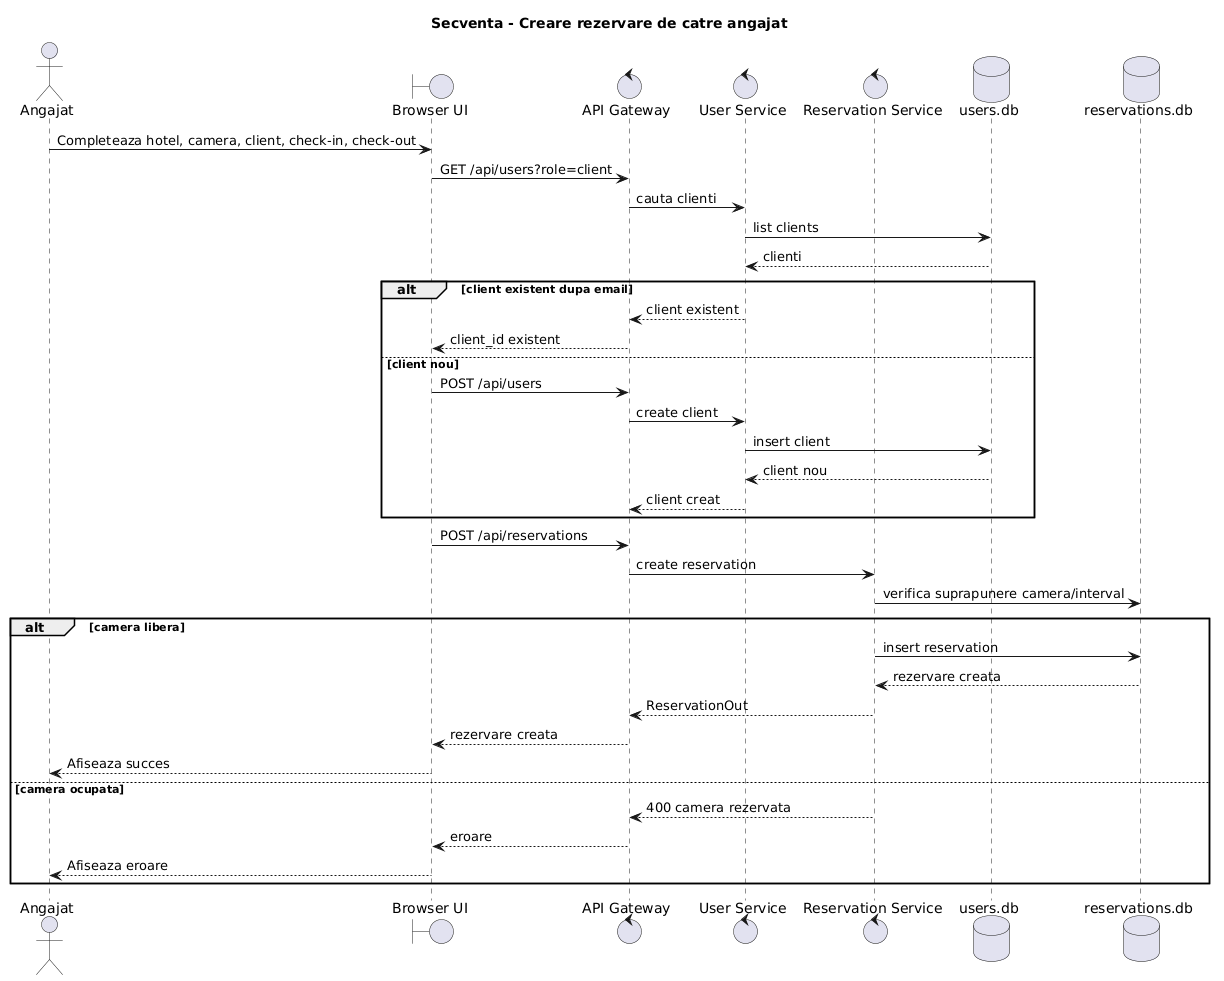

The diagram above was rendered by PlantUML. Its source (embedded in the PNG):
@startuml
title Secventa - Creare rezervare de catre angajat

actor "Angajat" as Employee
boundary "Browser UI" as UI
control "API Gateway" as Gateway
control "User Service" as UserService
control "Reservation Service" as ReservationService
database "users.db" as UserDB
database "reservations.db" as ReservationDB

Employee -> UI: Completeaza hotel, camera, client, check-in, check-out
UI -> Gateway: GET /api/users?role=client
Gateway -> UserService: cauta clienti
UserService -> UserDB: list clients
UserDB --> UserService: clienti

alt client existent dupa email
  UserService --> Gateway: client existent
  Gateway --> UI: client_id existent
else client nou
  UI -> Gateway: POST /api/users
  Gateway -> UserService: create client
  UserService -> UserDB: insert client
  UserDB --> UserService: client nou
  UserService --> Gateway: client creat
end

UI -> Gateway: POST /api/reservations
Gateway -> ReservationService: create reservation
ReservationService -> ReservationDB: verifica suprapunere camera/interval
alt camera libera
  ReservationService -> ReservationDB: insert reservation
  ReservationDB --> ReservationService: rezervare creata
  ReservationService --> Gateway: ReservationOut
  Gateway --> UI: rezervare creata
  UI --> Employee: Afiseaza succes
else camera ocupata
  ReservationService --> Gateway: 400 camera rezervata
  Gateway --> UI: eroare
  UI --> Employee: Afiseaza eroare
end
@enduml